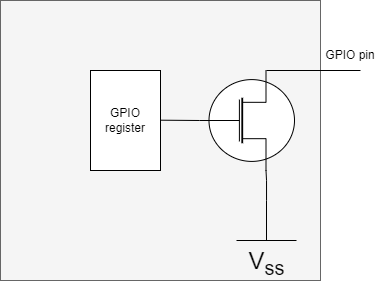

The diagram above was exported from draw.io. Its source (the exported page's mxGraphModel, read from the mxfile embedded in the PNG):
<mxGraphModel dx="719" dy="565" grid="1" gridSize="10" guides="1" tooltips="1" connect="1" arrows="1" fold="1" page="1" pageScale="1" pageWidth="1100" pageHeight="850" background="none" math="0" shadow="0">
  <root>
    <mxCell id="0" />
    <mxCell id="1" parent="0" />
    <mxCell id="CZC37MXleVGwndjr6uhK-13" value="" style="rounded=0;whiteSpace=wrap;html=1;fillColor=#f5f5f5;fontColor=#333333;strokeColor=#666666;" vertex="1" parent="1">
      <mxGeometry x="80" y="280" width="320" height="280" as="geometry" />
    </mxCell>
    <mxCell id="CZC37MXleVGwndjr6uhK-9" style="edgeStyle=none;rounded=0;orthogonalLoop=1;jettySize=auto;html=1;exitX=0;exitY=0.5;exitDx=0;exitDy=0;exitPerimeter=0;endArrow=none;endFill=0;" edge="1" parent="1" source="CZC37MXleVGwndjr6uhK-1">
      <mxGeometry relative="1" as="geometry">
        <mxPoint x="240" y="399.6896551724137" as="targetPoint" />
      </mxGeometry>
    </mxCell>
    <mxCell id="CZC37MXleVGwndjr6uhK-1" value="" style="verticalLabelPosition=bottom;shadow=0;dashed=0;align=center;html=1;verticalAlign=top;shape=mxgraph.electrical.mosfets1.mosfet_n_no_bulk;" vertex="1" parent="1">
      <mxGeometry x="279" y="350" width="95" height="100" as="geometry" />
    </mxCell>
    <mxCell id="CZC37MXleVGwndjr6uhK-6" style="edgeStyle=orthogonalEdgeStyle;rounded=0;orthogonalLoop=1;jettySize=auto;html=1;entryX=0.7;entryY=1;entryDx=0;entryDy=0;entryPerimeter=0;endArrow=none;endFill=0;" edge="1" parent="1" source="CZC37MXleVGwndjr6uhK-5" target="CZC37MXleVGwndjr6uhK-1">
      <mxGeometry relative="1" as="geometry" />
    </mxCell>
    <mxCell id="CZC37MXleVGwndjr6uhK-5" value="V&lt;sub&gt;ss&lt;/sub&gt;" style="pointerEvents=1;verticalLabelPosition=bottom;shadow=0;dashed=0;align=center;html=1;verticalAlign=top;shape=mxgraph.electrical.signal_sources.vss2;fontSize=24;flipV=1;" vertex="1" parent="1">
      <mxGeometry x="316" y="480" width="60" height="40" as="geometry" />
    </mxCell>
    <mxCell id="CZC37MXleVGwndjr6uhK-12" style="edgeStyle=none;rounded=0;orthogonalLoop=1;jettySize=auto;html=1;endArrow=none;endFill=0;startArrow=none;startFill=0;" edge="1" parent="1">
      <mxGeometry relative="1" as="geometry">
        <mxPoint x="346" y="350" as="targetPoint" />
        <mxPoint x="440" y="350" as="sourcePoint" />
      </mxGeometry>
    </mxCell>
    <mxCell id="CZC37MXleVGwndjr6uhK-15" value="GPIO pin" style="text;html=1;strokeColor=none;fillColor=none;align=center;verticalAlign=middle;whiteSpace=wrap;rounded=0;" vertex="1" parent="1">
      <mxGeometry x="400" y="320" width="60" height="30" as="geometry" />
    </mxCell>
    <mxCell id="CZC37MXleVGwndjr6uhK-16" value="GPIO&lt;br&gt;register" style="rounded=0;whiteSpace=wrap;html=1;" vertex="1" parent="1">
      <mxGeometry x="170" y="350" width="70" height="100" as="geometry" />
    </mxCell>
  </root>
</mxGraphModel>